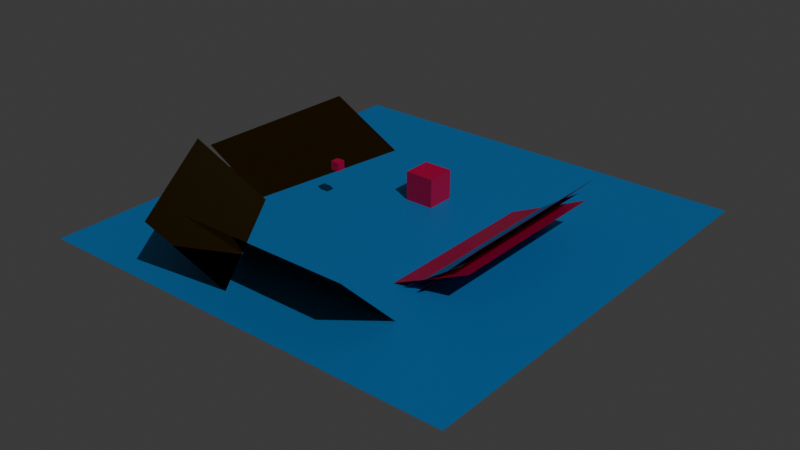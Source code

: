 # Source: test_level.blend  (saved by Blender 5.0.119; exported with 4.5.12 LTS)
import bpy
from mathutils import Matrix  # noqa: F401  (used for matrix-valued properties, if any)

bpy.ops.wm.read_factory_settings(use_empty=True)
scene = bpy.context.scene
scene.name = 'Scene'

# ---- collections
col_collection = bpy.data.collections.new('Collection'); scene.collection.children.link(col_collection)

# ---- materials (node trees are filled in below, after node groups)
mat_blue = bpy.data.materials.new('Blue')
mat_pink = bpy.data.materials.new('Pink')
mat_gold = bpy.data.materials.new('Gold')

# ---- material node trees
mat_blue.use_nodes = True; mat_blue.node_tree.nodes.clear()
_N = mat_blue.node_tree.nodes; _L = mat_blue.node_tree.links
n0 = _N.new('ShaderNodeBsdfPrincipled'); n0.name = 'Principled BSDF'; n0.location = (-200, 100)
n0.inputs[0].default_value = (0.0, 0.2924, 0.8, 1.0)
n1 = _N.new('ShaderNodeOutputMaterial'); n1.name = 'Material Output'; n1.location = (200, 100)
_L.new(n0.outputs[0], n1.inputs[0])
n1.is_active_output = True
mat_pink.use_nodes = True; mat_pink.node_tree.nodes.clear()
_N = mat_pink.node_tree.nodes; _L = mat_pink.node_tree.links
n0 = _N.new('ShaderNodeBsdfPrincipled'); n0.name = 'Principled BSDF'; n0.location = (-200, 100)
n0.inputs[0].default_value = (0.8, 0.0, 0.09481, 1.0)
n1 = _N.new('ShaderNodeOutputMaterial'); n1.name = 'Material Output'; n1.location = (200, 100)
_L.new(n0.outputs[0], n1.inputs[0])
n1.is_active_output = True
mat_gold.use_nodes = True; mat_gold.node_tree.nodes.clear()
_N = mat_gold.node_tree.nodes; _L = mat_gold.node_tree.links
n0 = _N.new('ShaderNodeBsdfPrincipled'); n0.name = 'Principled BSDF'; n0.location = (-200, 100)
n0.inputs[0].default_value = (0.2025, 0.1138, 0.0, 1.0)
n0.inputs[1].default_value = 1.0
n0.inputs[2].default_value = 0.0
n1 = _N.new('ShaderNodeOutputMaterial'); n1.name = 'Material Output'; n1.location = (200, 100)
_L.new(n0.outputs[0], n1.inputs[0])
n1.is_active_output = True

# ---- world
world_world = bpy.data.worlds.new('World'); scene.world = world_world
world_world.use_nodes = True; world_world.node_tree.nodes.clear()
_N = world_world.node_tree.nodes; _L = world_world.node_tree.links
n0 = _N.new('ShaderNodeOutputWorld'); n0.name = 'World Output'; n0.location = (200, 100)
n1 = _N.new('ShaderNodeBackground'); n1.name = 'Background'; n1.location = (-200, 100)
n1.inputs[0].default_value = (0.05088, 0.05088, 0.05088, 1.0)
_L.new(n1.outputs[0], n0.inputs[0])
n0.is_active_output = True
world_world.color = (0.05088, 0.05088, 0.05088)
world_world.sun_shadow_jitter_overblur = 0.0

# ---- lights
light_sun_002 = bpy.data.lights.new('Sun.002', 'SUN')
light_sun_002.energy = 1.0

# ---- meshes
me_plane = bpy.data.meshes.new('Plane')
me_plane.from_pydata([(-25.0, -25.0, 0.0), (25.0, -25.0, 0.0), (-25.0, 25.0, 0.0), (25.0, 25.0, 0.0)], [], [(0, 1, 3, 2)])
_uv = me_plane.uv_layers.new(name='UVMap')
_uv.uv.foreach_set('vector', [0.0, 0.0, 1.0, 0.0, 1.0, 1.0, 0.0, 1.0])
me_plane.materials.append(mat_blue)
me_plane.update()
me_cube_001 = bpy.data.meshes.new('Cube.001')
me_cube_001.from_pydata([(-0.5, -0.5, -0.5), (-0.5, -0.5, 0.5), (-0.5, 0.5, -0.5), (-0.5, 0.5, 0.5), (0.5, -0.5, -0.5), (0.5, -0.5, 0.5), (0.5, 0.5, -0.5), (0.5, 0.5, 0.5)], [], [(0, 1, 3, 2), (2, 3, 7, 6), (6, 7, 5, 4), (4, 5, 1, 0), (2, 6, 4, 0), (7, 3, 1, 5)])
_uv = me_cube_001.uv_layers.new(name='UVMap')
_uv.uv.foreach_set('vector', [0.375, 0.0, 0.625, 0.0, 0.625, 0.25, 0.375, 0.25, 0.375, 0.25, 0.625, 0.25, 0.625, 0.5, 0.375, 0.5, 0.375, 0.5, 0.625, 0.5, 0.625, 0.75, 0.375, 0.75, 0.375, 0.75, 0.625, 0.75, 0.625, 1.0, 0.375, 1.0, 0.125, 0.5, 0.375, 0.5, 0.375, 0.75, 0.125, 0.75, 0.625, 0.5, 0.875, 0.5, 0.875, 0.75, 0.625, 0.75])
me_cube_001.materials.append(mat_pink)
me_cube_001.update()
me_cube_002 = bpy.data.meshes.new('Cube.002')
me_cube_002.from_pydata([(-1.7, -1.7, -1.7), (-1.7, -1.7, 1.7), (-1.7, 1.7, -1.7), (-1.7, 1.7, 1.7), (1.7, -1.7, -1.7), (1.7, -1.7, 1.7), (1.7, 1.7, -1.7), (1.7, 1.7, 1.7)], [], [(0, 1, 3, 2), (2, 3, 7, 6), (6, 7, 5, 4), (4, 5, 1, 0), (2, 6, 4, 0), (7, 3, 1, 5)])
_uv = me_cube_002.uv_layers.new(name='UVMap')
_uv.uv.foreach_set('vector', [0.375, 0.0, 0.625, 0.0, 0.625, 0.25, 0.375, 0.25, 0.375, 0.25, 0.625, 0.25, 0.625, 0.5, 0.375, 0.5, 0.375, 0.5, 0.625, 0.5, 0.625, 0.75, 0.375, 0.75, 0.375, 0.75, 0.625, 0.75, 0.625, 1.0, 0.375, 1.0, 0.125, 0.5, 0.375, 0.5, 0.375, 0.75, 0.125, 0.75, 0.625, 0.5, 0.875, 0.5, 0.875, 0.75, 0.625, 0.75])
me_cube_002.materials.append(mat_pink)
me_cube_002.update()
me_plane_001 = bpy.data.meshes.new('Plane.001')
me_plane_001.from_pydata([(-10.0, -10.0, 0.0), (10.0, -10.0, 0.0), (-10.0, 10.0, 0.0), (10.0, 10.0, 0.0)], [], [(0, 1, 3, 2)])
_uv = me_plane_001.uv_layers.new(name='UVMap')
_uv.uv.foreach_set('vector', [0.0, 0.0, 1.0, 0.0, 1.0, 1.0, 0.0, 1.0])
me_plane_001.materials.append(mat_pink)
me_plane_001.update()
me_plane_002 = bpy.data.meshes.new('Plane.002')
me_plane_002.from_pydata([(-10.0, -10.0, 0.0), (10.0, -10.0, 0.0), (-10.0, 10.0, 0.0), (10.0, 10.0, 0.0)], [], [(0, 1, 3, 2)])
_uv = me_plane_002.uv_layers.new(name='UVMap')
_uv.uv.foreach_set('vector', [0.0, 0.0, 1.0, 0.0, 1.0, 1.0, 0.0, 1.0])
me_plane_002.materials.append(mat_blue)
me_plane_002.update()
me_plane_003 = bpy.data.meshes.new('Plane.003')
me_plane_003.from_pydata([(-10.0, -10.0, 0.0), (10.0, -10.0, 0.0), (-10.0, 10.0, 0.0), (10.0, 10.0, 0.0)], [], [(0, 1, 3, 2)])
_uv = me_plane_003.uv_layers.new(name='UVMap')
_uv.uv.foreach_set('vector', [0.0, 0.0, 1.0, 0.0, 1.0, 1.0, 0.0, 1.0])
me_plane_003.materials.append(mat_pink)
me_plane_003.update()
me_plane_004 = bpy.data.meshes.new('Plane.004')
me_plane_004.from_pydata([(-10.0, -10.0, 0.0), (10.0, -10.0, 0.0), (-10.0, 10.0, 0.0), (10.0, 10.0, 0.0)], [], [(0, 1, 3, 2)])
_uv = me_plane_004.uv_layers.new(name='UVMap')
_uv.uv.foreach_set('vector', [0.0, 0.0, 1.0, 0.0, 1.0, 1.0, 0.0, 1.0])
me_plane_004.materials.append(mat_gold)
me_plane_004.update()
me_plane_005 = bpy.data.meshes.new('Plane.005')
me_plane_005.from_pydata([(-10.0, -10.0, 0.0), (10.0, -10.0, 0.0), (-10.0, 10.0, 0.0), (10.0, 10.0, 0.0)], [], [(0, 1, 3, 2)])
_uv = me_plane_005.uv_layers.new(name='UVMap')
_uv.uv.foreach_set('vector', [0.0, 0.0, 1.0, 0.0, 1.0, 1.0, 0.0, 1.0])
me_plane_005.materials.append(mat_gold)
me_plane_005.update()
me_plane_006 = bpy.data.meshes.new('Plane.006')
me_plane_006.from_pydata([(-10.0, -10.0, 0.0), (10.0, -10.0, 0.0), (-10.0, 10.0, 0.0), (10.0, 10.0, 0.0)], [], [(0, 1, 3, 2)])
_uv = me_plane_006.uv_layers.new(name='UVMap')
_uv.uv.foreach_set('vector', [0.0, 0.0, 1.0, 0.0, 1.0, 1.0, 0.0, 1.0])
me_plane_006.materials.append(mat_gold)
me_plane_006.update()

# ---- objects
ob_floor = bpy.data.objects.new('Floor', me_plane)
ob_dynamiccube = bpy.data.objects.new('DynamicCube', me_cube_001)
ob_staticcube = bpy.data.objects.new('StaticCube', me_cube_002)
ob_light = bpy.data.objects.new('Light', None)
ob_sun = bpy.data.objects.new('Sun', light_sun_002)
ob_collision = bpy.data.objects.new('Collision', me_plane_001)
ob_collision_001 = bpy.data.objects.new('Collision.001', me_plane_002)
ob_collision_002 = bpy.data.objects.new('Collision.002', me_plane_003)
ob_collision_003 = bpy.data.objects.new('Collision.003', me_plane_004)
ob_collision_004 = bpy.data.objects.new('Collision.004', me_plane_005)
ob_collision_005 = bpy.data.objects.new('Collision.005', me_plane_006)

# ---- transforms, parenting, visibility, modifiers, constraints
ob_floor.location = (0.0, 0.0, 0.0)
ob_dynamiccube.location = (-8.949, 0.0, 4.346)
ob_staticcube.location = (-1.685, 6.746, 1.7)
ob_light.location = (8.33, -0.5297, 6.47)
ob_light.rotation_euler = (-0.2996, 0.6723, -0.8907)
ob_light.empty_display_type = 'ARROWS'
ob_sun.parent = ob_light
ob_sun.location = (0.0, 0.0, 0.0)
ob_collision.location = (10.16, 0.0, 0.0)
ob_collision.rotation_euler = (0.0, -0.7854, 0.0)
ob_collision_001.location = (7.157, 0.0, -1.003)
ob_collision_001.rotation_euler = (0.0, -0.6109, 0.0)
ob_collision_002.location = (7.157, 0.0, -0.08846)
ob_collision_002.rotation_euler = (0.0, -0.4363, 0.0)
ob_collision_003.location = (1.902, -15.11, 0.0)
ob_collision_003.rotation_euler = (0.0, -0.7854, -1.571)
ob_collision_004.location = (-9.652, -13.11, 0.0)
ob_collision_004.rotation_euler = (0.0, -0.7854, -2.531)
ob_collision_005.location = (-14.65, 4.821, 0.0)
ob_collision_005.rotation_euler = (-0.03291, -0.4373, -3.21)

# ---- collection membership
col_collection.objects.link(ob_floor)
col_collection.objects.link(ob_dynamiccube)
col_collection.objects.link(ob_staticcube)
col_collection.objects.link(ob_light)
col_collection.objects.link(ob_sun)
col_collection.objects.link(ob_collision)
col_collection.objects.link(ob_collision_001)
col_collection.objects.link(ob_collision_002)
col_collection.objects.link(ob_collision_003)
col_collection.objects.link(ob_collision_004)
col_collection.objects.link(ob_collision_005)

# ---- scene / render settings (as saved in the file)
scene.frame_start = 1; scene.frame_end = 250; scene.frame_set(-5)
scene.render.engine = 'BLENDER_EEVEE_NEXT'
scene.render.bake_bias = 0.0
scene.render.bake_samples = 0
scene.cycles.sampling_pattern = 'TABULATED_SOBOL'
scene.eevee.use_volume_custom_range = False
bpy.context.view_layer.update()

# ---- added for rendering (the .blend has no active camera): camera
cam_auto = bpy.data.cameras.new('AutoCamera')
cam_auto.lens = 50.0
cam_auto.sensor_width = 36.0
cam_auto.clip_end = 1174.97
ob_auto_camera = bpy.data.objects.new('AutoCamera', cam_auto)
scene.collection.objects.link(ob_auto_camera)
ob_auto_camera.location = (66.9501, -80.52, 53.5601)
ob_auto_camera.rotation_euler = (1.09748, -7.21219e-08, 0.694738)
scene.camera = ob_auto_camera
bpy.context.view_layer.update()
